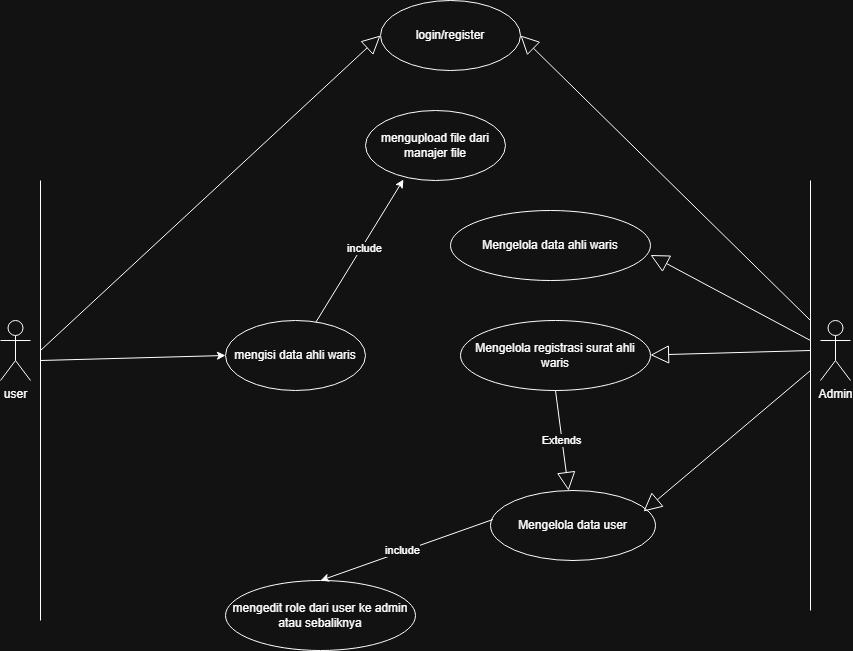

The diagram above was exported from draw.io. Its source (the exported page's mxGraphModel, read from the mxfile embedded in the PNG):
<mxGraphModel dx="1426" dy="823" grid="1" gridSize="10" guides="1" tooltips="1" connect="1" arrows="1" fold="1" page="1" pageScale="1" pageWidth="850" pageHeight="1100" math="0" shadow="0">
  <root>
    <mxCell id="0" />
    <mxCell id="1" parent="0" />
    <mxCell id="CwqkCQfw8zmFA8I2pX4U-1" parent="1" style="shape=umlActor;verticalLabelPosition=bottom;verticalAlign=top;html=1;" value="Admin" vertex="1">
      <mxGeometry height="60" width="30" x="820" y="570" as="geometry" />
    </mxCell>
    <mxCell id="CwqkCQfw8zmFA8I2pX4U-3" parent="1" style="ellipse;whiteSpace=wrap;html=1;" value="Mengelola data ahli waris" vertex="1">
      <mxGeometry height="70" width="200" x="449.99" y="460" as="geometry" />
    </mxCell>
    <mxCell id="CwqkCQfw8zmFA8I2pX4U-4" parent="1" style="ellipse;whiteSpace=wrap;html=1;" value="Mengelola registrasi surat ahli waris" vertex="1">
      <mxGeometry height="70" width="190" x="459.99" y="570" as="geometry" />
    </mxCell>
    <mxCell id="CwqkCQfw8zmFA8I2pX4U-5" parent="1" style="ellipse;whiteSpace=wrap;html=1;" value="Mengelola data user" vertex="1">
      <mxGeometry height="70" width="165" x="490" y="740" as="geometry" />
    </mxCell>
    <mxCell id="CwqkCQfw8zmFA8I2pX4U-9" parent="1" style="ellipse;whiteSpace=wrap;html=1;" value="mengedit role dari user ke admin atau sebaliknya" vertex="1">
      <mxGeometry height="70" width="190" x="225" y="830" as="geometry" />
    </mxCell>
    <mxCell id="CwqkCQfw8zmFA8I2pX4U-26" parent="1" style="shape=umlActor;verticalLabelPosition=bottom;verticalAlign=top;html=1;" value="user" vertex="1">
      <mxGeometry height="60" width="30" y="570" as="geometry" />
    </mxCell>
    <mxCell id="CwqkCQfw8zmFA8I2pX4U-29" parent="1" style="ellipse;whiteSpace=wrap;html=1;" value="mengisi data ahli waris" vertex="1">
      <mxGeometry height="70" width="140" x="225" y="570" as="geometry" />
    </mxCell>
    <mxCell id="CwqkCQfw8zmFA8I2pX4U-32" parent="1" style="ellipse;whiteSpace=wrap;html=1;" value="mengupload file dari manajer file" vertex="1">
      <mxGeometry height="70" width="140" x="365" y="360" as="geometry" />
    </mxCell>
    <mxCell id="CwqkCQfw8zmFA8I2pX4U-35" parent="1" style="ellipse;whiteSpace=wrap;html=1;" value="login/register" vertex="1">
      <mxGeometry height="70" width="140" x="380" y="250" as="geometry" />
    </mxCell>
    <mxCell id="CwqkCQfw8zmFA8I2pX4U-39" edge="1" parent="1" style="endArrow=block;endSize=16;endFill=0;html=1;rounded=0;" value="">
      <mxGeometry relative="1" width="160" as="geometry">
        <mxPoint x="809.99" y="590" as="sourcePoint" />
        <mxPoint x="649.99" y="504.5" as="targetPoint" />
      </mxGeometry>
    </mxCell>
    <mxCell id="CwqkCQfw8zmFA8I2pX4U-41" edge="1" parent="1" style="endArrow=block;endSize=16;endFill=0;html=1;rounded=0;" value="">
      <mxGeometry relative="1" width="160" as="geometry">
        <mxPoint x="809.99" y="600" as="sourcePoint" />
        <mxPoint x="649.99" y="604.5" as="targetPoint" />
      </mxGeometry>
    </mxCell>
    <mxCell id="CwqkCQfw8zmFA8I2pX4U-42" edge="1" parent="1" style="endArrow=block;endSize=16;endFill=0;html=1;rounded=0;entryX=0.927;entryY=0.3;entryDx=0;entryDy=0;entryPerimeter=0;" target="CwqkCQfw8zmFA8I2pX4U-5" value="">
      <mxGeometry relative="1" width="160" as="geometry">
        <mxPoint x="809.99" y="620" as="sourcePoint" />
        <mxPoint x="637.49" y="720" as="targetPoint" />
      </mxGeometry>
    </mxCell>
    <mxCell id="sG-0lZkO-rbeNrNgUZ6J-6" edge="1" parent="1" style="endArrow=none;html=1;rounded=0;" value="">
      <mxGeometry height="50" relative="1" width="50" as="geometry">
        <mxPoint x="810" y="860" as="sourcePoint" />
        <mxPoint x="810" y="430" as="targetPoint" />
      </mxGeometry>
    </mxCell>
    <mxCell id="sG-0lZkO-rbeNrNgUZ6J-7" edge="1" parent="1" source="CwqkCQfw8zmFA8I2pX4U-5" style="endArrow=classic;html=1;rounded=0;exitX=0.015;exitY=0.414;exitDx=0;exitDy=0;exitPerimeter=0;entryX=0.5;entryY=0;entryDx=0;entryDy=0;" target="CwqkCQfw8zmFA8I2pX4U-9" value="">
      <mxGeometry height="50" relative="1" width="50" as="geometry">
        <mxPoint x="415" y="740" as="sourcePoint" />
        <mxPoint x="465" y="690" as="targetPoint" />
      </mxGeometry>
    </mxCell>
    <mxCell id="sG-0lZkO-rbeNrNgUZ6J-8" connectable="0" parent="sG-0lZkO-rbeNrNgUZ6J-7" style="edgeLabel;html=1;align=center;verticalAlign=middle;resizable=0;points=[];" value="include" vertex="1">
      <mxGeometry relative="1" x="0.0515" y="-2" as="geometry">
        <mxPoint as="offset" />
      </mxGeometry>
    </mxCell>
    <mxCell id="sG-0lZkO-rbeNrNgUZ6J-9" edge="1" parent="1" style="endArrow=none;html=1;rounded=0;" value="">
      <mxGeometry height="50" relative="1" width="50" as="geometry">
        <mxPoint x="40" y="870" as="sourcePoint" />
        <mxPoint x="40" y="430" as="targetPoint" />
      </mxGeometry>
    </mxCell>
    <mxCell id="sG-0lZkO-rbeNrNgUZ6J-11" edge="1" parent="1" style="endArrow=classic;html=1;rounded=0;entryX=0;entryY=0.5;entryDx=0;entryDy=0;" target="CwqkCQfw8zmFA8I2pX4U-29" value="">
      <mxGeometry height="50" relative="1" width="50" as="geometry">
        <mxPoint x="40" y="610" as="sourcePoint" />
        <mxPoint x="90" y="560" as="targetPoint" />
      </mxGeometry>
    </mxCell>
    <mxCell id="sG-0lZkO-rbeNrNgUZ6J-15" edge="1" parent="1" source="CwqkCQfw8zmFA8I2pX4U-29" style="endArrow=classic;html=1;rounded=0;entryX=0.271;entryY=0.986;entryDx=0;entryDy=0;entryPerimeter=0;" target="CwqkCQfw8zmFA8I2pX4U-32" value="">
      <mxGeometry height="50" relative="1" width="50" as="geometry">
        <mxPoint x="425" y="430" as="sourcePoint" />
        <mxPoint x="270" y="541" as="targetPoint" />
      </mxGeometry>
    </mxCell>
    <mxCell id="sG-0lZkO-rbeNrNgUZ6J-16" connectable="0" parent="sG-0lZkO-rbeNrNgUZ6J-15" style="edgeLabel;html=1;align=center;verticalAlign=middle;resizable=0;points=[];" value="include" vertex="1">
      <mxGeometry relative="1" x="0.0515" y="-2" as="geometry">
        <mxPoint as="offset" />
      </mxGeometry>
    </mxCell>
    <mxCell id="sG-0lZkO-rbeNrNgUZ6J-18" edge="1" parent="1" style="endArrow=block;endSize=16;endFill=0;html=1;rounded=0;entryX=0;entryY=0.5;entryDx=0;entryDy=0;" target="CwqkCQfw8zmFA8I2pX4U-35" value="">
      <mxGeometry relative="1" width="160" as="geometry">
        <mxPoint x="40" y="600" as="sourcePoint" />
        <mxPoint x="-22.5" y="810" as="targetPoint" />
      </mxGeometry>
    </mxCell>
    <mxCell id="sG-0lZkO-rbeNrNgUZ6J-20" edge="1" parent="1" source="CwqkCQfw8zmFA8I2pX4U-4" style="endArrow=block;endSize=16;endFill=0;html=1;rounded=0;exitX=0.5;exitY=1;exitDx=0;exitDy=0;" target="CwqkCQfw8zmFA8I2pX4U-5" value="Extends">
      <mxGeometry relative="1" width="160" as="geometry">
        <mxPoint x="400" y="690" as="sourcePoint" />
        <mxPoint x="560" y="690" as="targetPoint" />
      </mxGeometry>
    </mxCell>
    <mxCell id="sG-0lZkO-rbeNrNgUZ6J-21" edge="1" parent="1" style="endArrow=block;endSize=16;endFill=0;html=1;rounded=0;entryX=0;entryY=0.5;entryDx=0;entryDy=0;" value="">
      <mxGeometry relative="1" width="160" as="geometry">
        <mxPoint x="810" y="570" as="sourcePoint" />
        <mxPoint x="520" y="285" as="targetPoint" />
      </mxGeometry>
    </mxCell>
  </root>
</mxGraphModel>